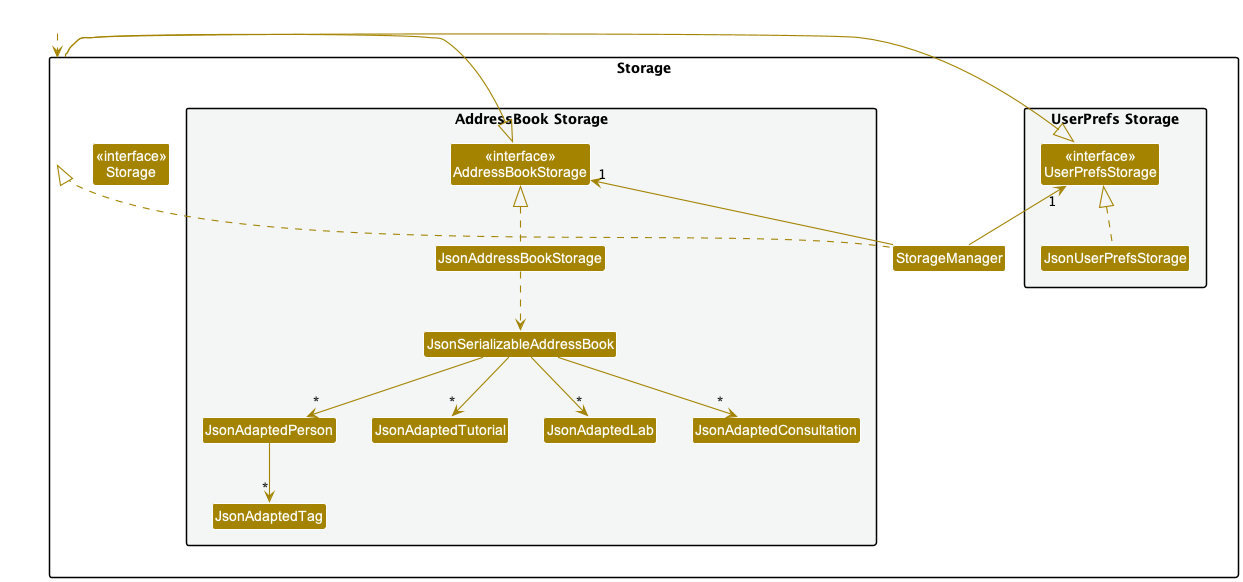

The diagram above was rendered by PlantUML. Its source (embedded in the PNG):
@startuml
!include style.puml
skinparam arrowThickness 1.1
skinparam arrowColor STORAGE_COLOR
skinparam classBackgroundColor STORAGE_COLOR

package Storage{

package "UserPrefs Storage" #F4F6F6{
Class "<<interface>>\nUserPrefsStorage" as UserPrefsStorage
Class JsonUserPrefsStorage
}

Class "<<interface>>\nStorage" as Storage
Class StorageManager

package "AddressBook Storage" #F4F6F6{
Class "<<interface>>\nAddressBookStorage" as AddressBookStorage
Class JsonAddressBookStorage
Class JsonSerializableAddressBook
Class JsonAdaptedPerson
Class JsonAdaptedTutorial
Class JsonAdaptedLab
Class JsonAdaptedConsultation
Class JsonAdaptedTag
}

}

Class HiddenOutside #FFFFFF
HiddenOutside ..> Storage

StorageManager .up.|> Storage
StorageManager -up-> "1" UserPrefsStorage
StorageManager -up-> "1" AddressBookStorage

Storage -left-|> UserPrefsStorage
Storage -right-|> AddressBookStorage

JsonUserPrefsStorage .up.|> UserPrefsStorage
JsonAddressBookStorage .up.|> AddressBookStorage
JsonAddressBookStorage ..> JsonSerializableAddressBook
JsonSerializableAddressBook --> "*" JsonAdaptedPerson
JsonSerializableAddressBook --> "*" JsonAdaptedTutorial
JsonSerializableAddressBook --> "*" JsonAdaptedLab
JsonSerializableAddressBook --> "*" JsonAdaptedConsultation
JsonAdaptedPerson --> "*" JsonAdaptedTag

@enduml